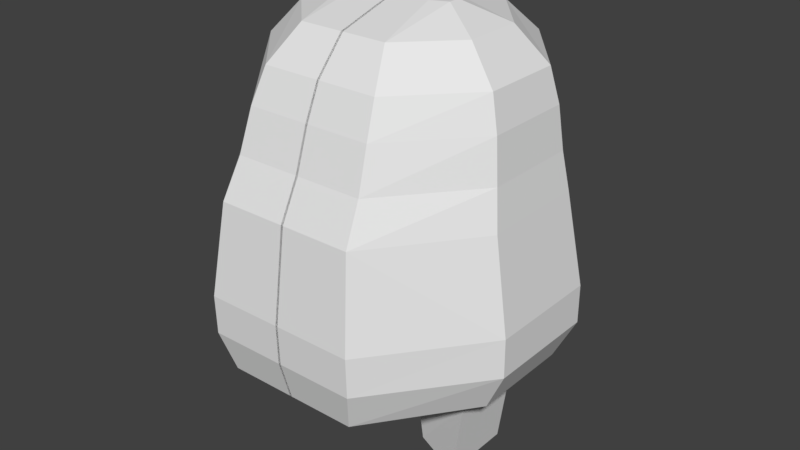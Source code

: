 # Source: EnemyRigAnimated.blend  (saved by Blender 2.78.0; exported with 4.5.12 LTS)
import bpy
from mathutils import Matrix  # noqa: F401  (used for matrix-valued properties, if any)

bpy.ops.wm.read_factory_settings(use_empty=True)
scene = bpy.context.scene
scene.name = 'Scene'

# ---- collections
col_collection_1 = bpy.data.collections.new('Collection 1'); scene.collection.children.link(col_collection_1)

# ---- world
world_world = bpy.data.worlds.new('World'); scene.world = world_world
world_world.color = (0.05088, 0.05088, 0.05088)
world_world.use_sun_shadow = False
world_world.sun_shadow_jitter_overblur = 0.0
world_world.cycles.sampling_method = 'MANUAL'

# ---- meshes
me_cube_001 = bpy.data.meshes.new('Cube.001')
me_cube_001.from_pydata([(3.54, -1.263, 4.143), (3.188, -1.164, 6.143), (3.54, 1.314, 4.143), (3.188, 1.188, 6.143), (-0.02515, 3.565, 4.143), (-0.02515, 3.213, 6.143), (-0.02515, -3.615, 4.143), (-0.02515, -3.338, 6.143), (3.037, -1.011, 6.973), (3.037, 1.116, 6.973), (-0.02515, 3.012, 6.973), (-0.02515, -2.911, 6.973), (2.911, -0.9023, 7.878), (2.911, 1.079, 7.878), (-0.02515, 2.911, 7.878), (-0.02515, -2.609, 7.878), (2.71, -0.7849, 8.607), (2.71, 1.016, 8.607), (-0.02515, 2.735, 8.607), (-0.02515, -2.282, 8.607), (2.056, -0.5502, 9.336), (2.056, 0.7455, 9.336), (-0.02515, 1.981, 9.336), (-0.02515, -1.629, 9.336), (1.176, -0.0357, 9.739), (1.176, 0.2219, 9.739), (-0.02515, 0.5222, 9.739), (-0.02515, -0.1954, 9.739), (3.54, -1.254, 3.288), (3.54, 1.314, 3.288), (-0.02515, 3.565, 3.288), (-0.02515, -3.59, 3.288), (3.112, -1.164, 2.408), (3.112, 1.143, 2.408), (-0.02515, 3.087, 2.408), (-0.02515, -3.338, 2.408), (2.308, -0.803, 1.779), (2.308, 0.8448, 1.779), (-0.02515, 2.257, 1.779), (-0.02515, -2.333, 1.779), (0.6731, -0.2885, 1.402), (0.6731, 0.4205, 1.402), (-0.02515, 1.075, 1.402), (-0.02515, -0.8994, 1.402), (1.551, 3.213, 6.143), (1.724, -3.615, 4.143), (1.724, 3.565, 4.143), (1.551, -3.338, 6.143), (1.477, 3.012, 6.973), (1.477, -2.911, 6.973), (1.416, 2.911, 7.878), (1.416, -2.609, 7.878), (1.317, 2.735, 8.607), (1.317, -2.282, 8.607), (0.9962, 1.981, 9.336), (0.9962, -1.629, 9.336), (0.8111, 0.5222, 9.739), (0.8111, -0.1954, 9.739), (1.724, -3.59, 3.288), (1.724, 3.565, 3.288), (1.514, -3.338, 2.408), (1.514, 3.087, 2.408), (1.12, -2.333, 1.779), (1.12, 2.257, 1.779), (0.3175, -0.8994, 1.402), (0.3175, 1.075, 1.402), (2.058, -0.803, 0.02666), (2.058, 0.8448, 0.02666), (0.8764, -0.2885, 0.02674), (0.8764, 0.4205, 0.02674)], [], [(46, 44, 3, 2), (2, 3, 1, 0), (46, 2, 29, 59), (44, 5, 10, 48), (45, 47, 7, 6), (10, 11, 15, 14), (47, 1, 8, 49), (1, 3, 9, 8), (5, 7, 11, 10), (51, 12, 16, 53), (8, 9, 13, 12), (49, 8, 12, 51), (48, 10, 14, 50), (52, 18, 22, 54), (50, 14, 18, 52), (14, 15, 19, 18), (12, 13, 17, 16), (22, 23, 27, 26), (18, 19, 23, 22), (16, 17, 21, 20), (53, 16, 20, 55), (56, 26, 27, 57), (20, 21, 25, 24), (55, 20, 24, 57), (54, 22, 26, 56), (31, 30, 34, 35), (2, 0, 28, 29), (6, 4, 30, 31), (45, 6, 31, 58), (60, 35, 39, 62), (58, 31, 35, 60), (59, 29, 33, 61), (29, 28, 32, 33), (63, 37, 41, 65), (61, 33, 37, 63), (33, 32, 36, 37), (35, 34, 38, 39), (65, 41, 40, 64), (37, 36, 66, 67), (39, 38, 42, 43), (62, 39, 43, 64), (36, 62, 64, 40), (42, 65, 64, 43), (34, 61, 63, 38), (38, 63, 65, 42), (30, 59, 61, 34), (28, 58, 60, 32), (32, 60, 62, 36), (0, 45, 58, 28), (21, 54, 56, 25), (23, 55, 57, 27), (25, 56, 57, 24), (19, 53, 55, 23), (13, 50, 52, 17), (17, 52, 54, 21), (9, 48, 50, 13), (11, 49, 51, 15), (15, 51, 53, 19), (7, 47, 49, 11), (0, 1, 47, 45), (3, 44, 48, 9), (4, 46, 59, 30), (4, 5, 44, 46), (67, 66, 68, 69), (36, 40, 68, 66), (41, 37, 67, 69), (40, 41, 69, 68)])
me_cube_001.use_remesh_preserve_volume = False
me_cube_001.use_remesh_preserve_attributes = False
me_cube_001.use_mirror_vertex_groups = False
me_cube_001.update()
arm_armature = bpy.data.armatures.new('Armature')  # bones are not reproduced

# ---- objects
ob_armature = bpy.data.objects.new('Armature', arm_armature)
ob_cube = bpy.data.objects.new('Cube', me_cube_001)

# ---- transforms, parenting, visibility, modifiers, constraints
ob_armature.location = (-2.414e-16, 0.07128, 2.263)
ob_armature.scale = (3.409, 3.409, 3.409)
ob_armature.show_in_front = True
ob_armature.lineart.crease_threshold = 0.0
ob_cube.parent = ob_armature
ob_cube.matrix_parent_inverse = Matrix(((0.2933, 0.0, 0.0, 7.08e-17), (0.0, 0.2933, 0.0, -0.02091), (0.0, 0.0, 0.2933, -0.6638), (0.0, 0.0, 0.0, 1.0)))
ob_cube.location = (0.0, 0.0, 0.0)
ob_cube.lineart.crease_threshold = 0.0
_vg = ob_cube.vertex_groups.new(name='Chest')
for _i, _w in zip([0, 1, 2, 3, 4, 5, 6, 7, 8, 9, 10, 11, 12, 13, 14, 15, 16, 17, 18, 19, 20, 21, 22, 23, 28, 29, 30, 31, 32, 33, 34, 35, 36, 37, 38, 39, 40, 41, 42, 43, 44, 45, 46, 47, 48, 49, 50, 51, 52, 53, 54, 55, 58, 59, 60, 61, 62, 63, 64, 65], [0.5334, 0.4888, 0.4745, 0.05086, 0.3217, 0.0, 0.747, 0.4514, 0.2871, 0.0, 0.0, 0.2859, 0.1642, 0.0, 0.0, 0.1686, 0.1046, 0.0752, 0.0, 0.1066, 0.0571, 0.03827, 0.02038, 0.05888, 0.3782, 0.3473, 0.5543, 0.7723, 0.268, 0.2415, 0.5675, 0.7656, 0.1429, 0.1291, 0.7341, 0.7345, 0.1823, 0.1767, 0.6866, 0.687, 0.04937, 0.7171, 0.2873, 0.5468, 0.0, 0.3286, 0.0, 0.1895, 0.0, 0.119, 0.03523, 0.06424, 0.7248, 0.481, 0.7096, 0.6904, 0.6515, 0.6374, 0.5863, 0.5629]): _vg.add([_i], _w, 'REPLACE')
_vg = ob_cube.vertex_groups.new(name='Head')
for _i, _w in zip([0, 1, 2, 3, 4, 5, 6, 7, 8, 9, 10, 11, 12, 13, 14, 15, 16, 17, 18, 19, 20, 21, 22, 23, 24, 25, 26, 27, 28, 29, 30, 31, 32, 33, 34, 35, 38, 39, 42, 43, 44, 45, 46, 47, 48, 49, 50, 51, 52, 53, 54, 55, 56, 57, 58, 59, 60, 61, 62, 63], [0.3606, 1.0, 0.3044, 1.0, 0.4015, 1.0, 0.1456, 0.512, 1.0, 1.0, 1.0, 0.6894, 0.818, 1.0, 0.8943, 0.8161, 0.8767, 1.0, 0.9296, 0.8832, 0.9322, 0.9459, 0.9598, 0.9352, 0.9713, 0.9738, 0.9803, 0.9763, 0.196, 0.1344, 0.123, 0.09921, 0.05849, 0.07141, 0.07709, 0.06582, 0.04633, 0.03742, 0.008505, 0.004536, 1.0, 0.1585, 0.3383, 0.485, 1.0, 0.6356, 1.0, 0.7886, 0.9032, 0.8666, 0.9506, 0.9277, 0.9805, 0.9754, 0.1062, 0.1302, 0.07199, 0.08261, 0.03161, 0.04179]): _vg.add([_i], _w, 'REPLACE')
_vg = ob_cube.vertex_groups.new(name='Leg.Left')
for _i, _w in zip([0, 1, 2, 3, 4, 5, 6, 7, 8, 9, 10, 11, 12, 13, 14, 28, 29, 30, 31, 32, 33, 34, 35, 36, 37, 38, 39, 40, 41, 42, 43, 44, 45, 46, 47, 48, 49, 50, 58, 59, 60, 61, 62, 63, 64, 65, 66, 67, 68, 69], [0.0, 0.0, 0.0, 0.0, 0.0, 0.0, 0.0, 0.0, 0.0, 0.05578, 0.0, 0.0, 0.0168, 0.01324, 0.0, 0.0, 0.0, 0.0, 0.0, 0.0, 0.0, 0.0, 0.0, 0.0, 0.0, 0.0, 0.01814, 0.0, 0.2241, 0.0, 0.04276, 0.0, 0.0, 0.0, 0.0, 0.0, 0.006595, 0.0, 0.0, 0.0, 0.0, 0.0, 0.0, 0.0, 0.06876, 0.0, 0.9751, 0.974, 0.9867, 0.984]): _vg.add([_i], _w, 'REPLACE')
_vg = ob_cube.vertex_groups.new(name='Leg.Right')
_m = ob_cube.modifiers.new('Mirror', 'MIRROR')
_m = ob_cube.modifiers.new('Armature', 'ARMATURE')
_m.object = ob_armature

# ---- collection membership
col_collection_1.objects.link(ob_armature)
col_collection_1.objects.link(ob_cube)

# ---- scene / render settings (as saved in the file)
scene.frame_start = 1; scene.frame_end = 24; scene.frame_set(0)
scene.render.engine = 'BLENDER_EEVEE_NEXT'
scene.render.resolution_percentage = 50
scene.render.dither_intensity = 0.0
scene.cycles.use_denoising = False
scene.cycles.samples = 128
scene.cycles.sampling_pattern = 'TABULATED_SOBOL'
scene.cycles.light_sampling_threshold = 0.0
scene.cycles.use_adaptive_sampling = False
scene.cycles.use_light_tree = False
scene.cycles.blur_glossy = 0.0
scene.cycles.sample_clamp_indirect = 0.0
scene.view_settings.view_transform = 'Standard'
bpy.context.view_layer.update()

# ---- added for rendering (the .blend has no active camera and no usable light): camera, sun
cam_auto = bpy.data.cameras.new('AutoCamera')
cam_auto.lens = 50.0
cam_auto.sensor_width = 36.0
cam_auto.clip_end = 1000.0
ob_auto_camera = bpy.data.objects.new('AutoCamera', cam_auto)
scene.collection.objects.link(ob_auto_camera)
ob_auto_camera.location = (12.9914, -15.6148, 15.2458)
ob_auto_camera.rotation_euler = (1.09748, -7.21219e-08, 0.694738)
scene.camera = ob_auto_camera
light_auto_sun = bpy.data.lights.new('AutoSun', 'SUN')
light_auto_sun.energy = 3.0
light_auto_sun.angle = 0.0523599
ob_auto_sun = bpy.data.objects.new('AutoSun', light_auto_sun)
scene.collection.objects.link(ob_auto_sun)
ob_auto_sun.rotation_euler = (0.872665, 0.174533, 0.523599)
bpy.context.view_layer.update()
